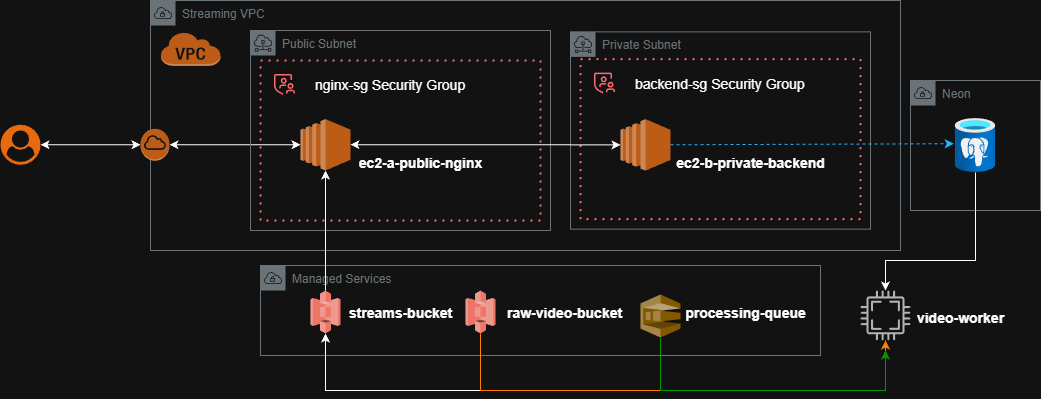

The diagram above was exported from draw.io. Its source (the exported page's mxGraphModel, read from the mxfile embedded in the PNG):
<mxGraphModel dx="2084" dy="1134" grid="1" gridSize="10" guides="1" tooltips="1" connect="1" arrows="1" fold="1" page="1" pageScale="1" pageWidth="1169" pageHeight="827" background="none" math="0" shadow="0">
  <root>
    <mxCell id="0" />
    <mxCell id="1" parent="0" />
    <mxCell id="SekIZtU1skzwa0o93Wk7-41" parent="1" style="sketch=0;outlineConnect=0;gradientColor=none;html=1;whiteSpace=wrap;fontSize=12;fontStyle=0;shape=mxgraph.aws4.group;grIcon=mxgraph.aws4.group_vpc;strokeColor=#879196;fillColor=none;verticalAlign=top;align=left;spacingLeft=30;fontColor=#879196;dashed=0;" value="Managed Services" vertex="1">
      <mxGeometry height="90" width="560" x="340" y="275" as="geometry" />
    </mxCell>
    <mxCell id="SekIZtU1skzwa0o93Wk7-44" connectable="0" parent="1" style="group" value="" vertex="1">
      <mxGeometry height="130" width="130" x="990" y="90" as="geometry" />
    </mxCell>
    <mxCell id="SekIZtU1skzwa0o93Wk7-43" parent="SekIZtU1skzwa0o93Wk7-44" style="sketch=0;outlineConnect=0;gradientColor=none;html=1;whiteSpace=wrap;fontSize=12;fontStyle=0;shape=mxgraph.aws4.group;grIcon=mxgraph.aws4.group_vpc;strokeColor=#879196;fillColor=none;verticalAlign=top;align=left;spacingLeft=30;fontColor=#879196;dashed=0;" value="Neon" vertex="1">
      <mxGeometry height="130" width="130" as="geometry" />
    </mxCell>
    <mxCell id="SekIZtU1skzwa0o93Wk7-16" parent="SekIZtU1skzwa0o93Wk7-44" style="image;aspect=fixed;html=1;points=[];align=center;fontSize=12;image=img/lib/azure2/databases/Azure_Database_PostgreSQL_Server.svg;" value="" vertex="1">
      <mxGeometry height="54" width="40.5" x="44.75" y="38" as="geometry" />
    </mxCell>
    <mxCell id="SekIZtU1skzwa0o93Wk7-15" parent="1" style="sketch=0;outlineConnect=0;gradientColor=none;html=1;whiteSpace=wrap;fontSize=12;fontStyle=0;shape=mxgraph.aws4.group;grIcon=mxgraph.aws4.group_vpc;strokeColor=#879196;fillColor=none;verticalAlign=top;align=left;spacingLeft=30;fontColor=#879196;dashed=0;" value="Streaming VPC" vertex="1">
      <mxGeometry height="250" width="750" x="230" y="10" as="geometry" />
    </mxCell>
    <mxCell id="SekIZtU1skzwa0o93Wk7-5" parent="1" style="outlineConnect=0;dashed=0;verticalLabelPosition=bottom;verticalAlign=top;align=center;html=1;shape=mxgraph.aws3.virtual_private_cloud;fillColor=#F58534;gradientColor=none;" value="" vertex="1">
      <mxGeometry height="34" width="60" x="240" y="41.379999999999995" as="geometry" />
    </mxCell>
    <mxCell id="SekIZtU1skzwa0o93Wk7-28" edge="1" parent="1" source="SekIZtU1skzwa0o93Wk7-6" style="rounded=0;orthogonalLoop=1;jettySize=auto;html=1;entryX=0;entryY=0.5;entryDx=0;entryDy=0;entryPerimeter=0;startArrow=classic;startFill=1;" target="SekIZtU1skzwa0o93Wk7-2" value="">
      <mxGeometry relative="1" as="geometry" />
    </mxCell>
    <mxCell id="SekIZtU1skzwa0o93Wk7-6" parent="1" style="outlineConnect=0;dashed=0;verticalLabelPosition=bottom;verticalAlign=top;align=center;html=1;shape=mxgraph.aws3.internet_gateway;fillColor=#F58534;gradientColor=none;" value="" vertex="1">
      <mxGeometry height="32" width="29" x="220" y="138.25" as="geometry" />
    </mxCell>
    <mxCell id="SekIZtU1skzwa0o93Wk7-25" connectable="0" parent="1" style="group" value="" vertex="1">
      <mxGeometry height="200" width="300" x="330" y="40" as="geometry" />
    </mxCell>
    <mxCell id="SekIZtU1skzwa0o93Wk7-13" parent="SekIZtU1skzwa0o93Wk7-25" style="sketch=0;outlineConnect=0;gradientColor=none;html=1;whiteSpace=wrap;fontSize=12;fontStyle=0;shape=mxgraph.aws4.group;grIcon=mxgraph.aws4.group_subnet;strokeColor=#879196;fillColor=none;verticalAlign=top;align=left;spacingLeft=30;fontColor=#879196;dashed=0;" value="Public Subnet" vertex="1">
      <mxGeometry height="200" width="300" as="geometry" />
    </mxCell>
    <mxCell id="SekIZtU1skzwa0o93Wk7-7" parent="SekIZtU1skzwa0o93Wk7-25" style="container=1;collapsible=0;expand=0;recursiveResize=0;html=1;whiteSpace=wrap;strokeColor=#FA4D56;fillColor=none;dashed=1;dashPattern=1 3;strokeWidth=2" value="" vertex="1">
      <mxGeometry height="160" width="280" x="10" y="30" as="geometry" />
    </mxCell>
    <mxCell id="SekIZtU1skzwa0o93Wk7-8" parent="SekIZtU1skzwa0o93Wk7-7" style="shape=rect;fillColor=none;aspect=fixed;resizable=0;labelPosition=right;verticalLabelPosition=middle;align=left;verticalAlign=middle;strokeColor=none;part=1;spacingLeft=5;fontSize=14;" value="nginx-sg Security Group" vertex="1">
      <mxGeometry height="48" relative="1" width="48" as="geometry" />
    </mxCell>
    <mxCell id="SekIZtU1skzwa0o93Wk7-9" parent="SekIZtU1skzwa0o93Wk7-8" style="fillColor=#FA4D56;shape=mxgraph.ibm_cloud.group--security;strokeColor=none;dashed=0;outlineConnect=0;html=1;labelPosition=center;verticalLabelPosition=bottom;verticalAlign=top;part=1;movable=0;resizable=0;rotatable=0;" value="" vertex="1">
      <mxGeometry height="24" relative="1" width="24" as="geometry">
        <mxPoint x="12" y="12" as="offset" />
      </mxGeometry>
    </mxCell>
    <mxCell id="SekIZtU1skzwa0o93Wk7-23" parent="SekIZtU1skzwa0o93Wk7-7" style="text;strokeColor=none;fillColor=none;html=1;fontSize=24;fontStyle=1;verticalAlign=middle;align=center;" value="&lt;font style=&quot;font-size: 14px;&quot;&gt;ec2-a-public-nginx&lt;/font&gt;" vertex="1">
      <mxGeometry height="40" width="100" x="110" y="80" as="geometry" />
    </mxCell>
    <mxCell id="SekIZtU1skzwa0o93Wk7-2" parent="SekIZtU1skzwa0o93Wk7-25" style="outlineConnect=0;dashed=0;verticalLabelPosition=bottom;verticalAlign=top;align=center;html=1;shape=mxgraph.aws3.ec2;fillColor=#F58534;gradientColor=none;" value="" vertex="1">
      <mxGeometry height="51.5" width="50" x="50" y="88.5" as="geometry" />
    </mxCell>
    <mxCell id="SekIZtU1skzwa0o93Wk7-26" connectable="0" parent="1" style="group" value="" vertex="1">
      <mxGeometry height="197.25" width="300" x="650" y="41.379999999999995" as="geometry" />
    </mxCell>
    <mxCell id="SekIZtU1skzwa0o93Wk7-14" parent="SekIZtU1skzwa0o93Wk7-26" style="sketch=0;outlineConnect=0;gradientColor=none;html=1;whiteSpace=wrap;fontSize=12;fontStyle=0;shape=mxgraph.aws4.group;grIcon=mxgraph.aws4.group_subnet;strokeColor=#879196;fillColor=none;verticalAlign=top;align=left;spacingLeft=30;fontColor=#879196;dashed=0;" value="Private Subnet" vertex="1">
      <mxGeometry height="197.25" width="300" as="geometry" />
    </mxCell>
    <mxCell id="SekIZtU1skzwa0o93Wk7-19" parent="SekIZtU1skzwa0o93Wk7-26" style="container=1;collapsible=0;expand=0;recursiveResize=0;html=1;whiteSpace=wrap;strokeColor=#FA4D56;fillColor=none;dashed=1;dashPattern=1 3;strokeWidth=2" value="" vertex="1">
      <mxGeometry height="160" width="280" x="10" y="27.25" as="geometry" />
    </mxCell>
    <mxCell id="SekIZtU1skzwa0o93Wk7-20" parent="SekIZtU1skzwa0o93Wk7-19" style="shape=rect;fillColor=none;aspect=fixed;resizable=0;labelPosition=right;verticalLabelPosition=middle;align=left;verticalAlign=middle;strokeColor=none;part=1;spacingLeft=5;fontSize=14;" value="backend-sg Security Group" vertex="1">
      <mxGeometry height="48" relative="1" width="48" as="geometry" />
    </mxCell>
    <mxCell id="SekIZtU1skzwa0o93Wk7-21" parent="SekIZtU1skzwa0o93Wk7-20" style="fillColor=#FA4D56;shape=mxgraph.ibm_cloud.group--security;strokeColor=none;dashed=0;outlineConnect=0;html=1;labelPosition=center;verticalLabelPosition=bottom;verticalAlign=top;part=1;movable=0;resizable=0;rotatable=0;" value="" vertex="1">
      <mxGeometry height="24" relative="1" width="24" as="geometry">
        <mxPoint x="12" y="12" as="offset" />
      </mxGeometry>
    </mxCell>
    <mxCell id="SekIZtU1skzwa0o93Wk7-22" parent="SekIZtU1skzwa0o93Wk7-19" style="outlineConnect=0;dashed=0;verticalLabelPosition=bottom;verticalAlign=top;align=center;html=1;shape=mxgraph.aws3.ec2;fillColor=#F58534;gradientColor=none;" value="" vertex="1">
      <mxGeometry height="51.5" width="50" x="40" y="60" as="geometry" />
    </mxCell>
    <mxCell id="SekIZtU1skzwa0o93Wk7-24" parent="SekIZtU1skzwa0o93Wk7-26" style="text;strokeColor=none;fillColor=none;html=1;fontSize=24;fontStyle=1;verticalAlign=middle;align=center;" value="&lt;font style=&quot;font-size: 14px;&quot;&gt;ec2-b-private-backend&lt;/font&gt;" vertex="1">
      <mxGeometry height="40" width="100" x="130" y="108.62" as="geometry" />
    </mxCell>
    <mxCell id="SekIZtU1skzwa0o93Wk7-30" edge="1" parent="1" source="SekIZtU1skzwa0o93Wk7-2" style="edgeStyle=orthogonalEdgeStyle;rounded=0;orthogonalLoop=1;jettySize=auto;html=1;entryX=0;entryY=0.5;entryDx=0;entryDy=0;entryPerimeter=0;startArrow=classic;startFill=1;" target="SekIZtU1skzwa0o93Wk7-22">
      <mxGeometry relative="1" as="geometry" />
    </mxCell>
    <mxCell id="SekIZtU1skzwa0o93Wk7-45" edge="1" parent="1" source="SekIZtU1skzwa0o93Wk7-22" style="rounded=0;orthogonalLoop=1;jettySize=auto;html=1;entryX=-0.038;entryY=0.467;entryDx=0;entryDy=0;entryPerimeter=0;strokeColor=light-dark(#000000,#28B6FF);dashed=1;" target="SekIZtU1skzwa0o93Wk7-16">
      <mxGeometry relative="1" as="geometry" />
    </mxCell>
    <mxCell id="SekIZtU1skzwa0o93Wk7-32" connectable="0" parent="1" style="group" value="" vertex="1">
      <mxGeometry height="43" width="140" x="390" y="300" as="geometry" />
    </mxCell>
    <mxCell id="3QQFQJgZSTSmz37S1qG6-1" parent="SekIZtU1skzwa0o93Wk7-32" style="outlineConnect=0;dashed=0;verticalLabelPosition=bottom;verticalAlign=top;align=center;html=1;shape=mxgraph.aws3.s3;fillColor=#E05243;gradientColor=none;" value="" vertex="1">
      <mxGeometry height="43" width="30" as="geometry" />
    </mxCell>
    <mxCell id="SekIZtU1skzwa0o93Wk7-31" parent="SekIZtU1skzwa0o93Wk7-32" style="text;strokeColor=none;fillColor=none;html=1;fontSize=24;fontStyle=1;verticalAlign=middle;align=center;" value="&lt;span style=&quot;font-size: 14px;&quot;&gt;streams-bucket&lt;/span&gt;" vertex="1">
      <mxGeometry height="40" width="100" x="40" as="geometry" />
    </mxCell>
    <mxCell id="SekIZtU1skzwa0o93Wk7-40" connectable="0" parent="1" style="group" value="" vertex="1">
      <mxGeometry height="47" width="155" x="720" y="300" as="geometry" />
    </mxCell>
    <mxCell id="3QQFQJgZSTSmz37S1qG6-4" parent="SekIZtU1skzwa0o93Wk7-40" style="outlineConnect=0;dashed=0;verticalLabelPosition=bottom;verticalAlign=top;align=center;html=1;shape=mxgraph.aws3.sqs;fillColor=#D9A741;gradientColor=none;" value="" vertex="1">
      <mxGeometry height="43" width="40" y="4" as="geometry" />
    </mxCell>
    <mxCell id="SekIZtU1skzwa0o93Wk7-39" parent="SekIZtU1skzwa0o93Wk7-40" style="text;strokeColor=none;fillColor=none;html=1;fontSize=24;fontStyle=1;verticalAlign=middle;align=center;" value="&lt;font style=&quot;font-size: 14px;&quot;&gt;processing-queue&lt;/font&gt;" vertex="1">
      <mxGeometry height="40" width="100" x="55" as="geometry" />
    </mxCell>
    <mxCell id="SekIZtU1skzwa0o93Wk7-47" edge="1" parent="1" source="3QQFQJgZSTSmz37S1qG6-1" style="edgeStyle=orthogonalEdgeStyle;rounded=0;orthogonalLoop=1;jettySize=auto;html=1;startArrow=none;startFill=0;endArrow=classic;endFill=1;" target="SekIZtU1skzwa0o93Wk7-2">
      <mxGeometry relative="1" as="geometry" />
    </mxCell>
    <mxCell id="SekIZtU1skzwa0o93Wk7-50" connectable="0" parent="1" style="group" value="" vertex="1">
      <mxGeometry height="50" width="150" x="940" y="300" as="geometry" />
    </mxCell>
    <mxCell id="SekIZtU1skzwa0o93Wk7-48" parent="SekIZtU1skzwa0o93Wk7-50" style="sketch=0;pointerEvents=1;shadow=0;dashed=0;html=1;strokeColor=none;fillColor=#434445;aspect=fixed;labelPosition=center;verticalLabelPosition=bottom;verticalAlign=top;align=center;outlineConnect=0;shape=mxgraph.vvd.cpu;" value="" vertex="1">
      <mxGeometry height="50" width="50" as="geometry" />
    </mxCell>
    <mxCell id="SekIZtU1skzwa0o93Wk7-49" parent="SekIZtU1skzwa0o93Wk7-50" style="text;strokeColor=none;fillColor=none;html=1;fontSize=24;fontStyle=1;verticalAlign=middle;align=center;" value="&lt;span style=&quot;font-size: 14px;&quot;&gt;video-worker&lt;/span&gt;" vertex="1">
      <mxGeometry height="40" width="100" x="50" y="5" as="geometry" />
    </mxCell>
    <mxCell id="SekIZtU1skzwa0o93Wk7-52" edge="1" parent="1" source="SekIZtU1skzwa0o93Wk7-16" style="edgeStyle=orthogonalEdgeStyle;rounded=0;orthogonalLoop=1;jettySize=auto;html=1;" target="SekIZtU1skzwa0o93Wk7-48">
      <mxGeometry relative="1" as="geometry">
        <Array as="points">
          <mxPoint x="1055" y="270" />
          <mxPoint x="965" y="270" />
        </Array>
      </mxGeometry>
    </mxCell>
    <mxCell id="SekIZtU1skzwa0o93Wk7-53" edge="1" parent="1" source="3QQFQJgZSTSmz37S1qG6-1" style="edgeStyle=orthogonalEdgeStyle;rounded=0;orthogonalLoop=1;jettySize=auto;html=1;startArrow=classic;startFill=1;endArrow=none;endFill=0;" target="SekIZtU1skzwa0o93Wk7-48">
      <mxGeometry relative="1" as="geometry">
        <Array as="points">
          <mxPoint x="405" y="400" />
          <mxPoint x="965" y="400" />
        </Array>
      </mxGeometry>
    </mxCell>
    <mxCell id="SekIZtU1skzwa0o93Wk7-54" edge="1" parent="1" source="SekIZtU1skzwa0o93Wk7-34" style="edgeStyle=orthogonalEdgeStyle;rounded=0;orthogonalLoop=1;jettySize=auto;html=1;strokeColor=light-dark(#000000,#FF8000);" target="SekIZtU1skzwa0o93Wk7-48">
      <mxGeometry relative="1" as="geometry">
        <Array as="points">
          <mxPoint x="560" y="400" />
          <mxPoint x="965" y="400" />
        </Array>
      </mxGeometry>
    </mxCell>
    <mxCell id="SekIZtU1skzwa0o93Wk7-34" parent="1" style="outlineConnect=0;dashed=0;verticalLabelPosition=bottom;verticalAlign=top;align=center;html=1;shape=mxgraph.aws3.s3;fillColor=#E05243;gradientColor=none;" value="" vertex="1">
      <mxGeometry height="43" width="30" x="545" y="300" as="geometry" />
    </mxCell>
    <mxCell id="SekIZtU1skzwa0o93Wk7-35" parent="1" style="text;strokeColor=none;fillColor=none;html=1;fontSize=24;fontStyle=1;verticalAlign=middle;align=left;" value="&lt;span style=&quot;font-size: 14px;&quot;&gt;raw-video-bucket&lt;/span&gt;" vertex="1">
      <mxGeometry height="40" width="100" x="585" y="300" as="geometry" />
    </mxCell>
    <mxCell id="SekIZtU1skzwa0o93Wk7-55" edge="1" parent="1" source="3QQFQJgZSTSmz37S1qG6-4" style="edgeStyle=orthogonalEdgeStyle;rounded=0;orthogonalLoop=1;jettySize=auto;html=1;strokeColor=light-dark(#000000,#009900);">
      <mxGeometry relative="1" as="geometry">
        <Array as="points">
          <mxPoint x="740" y="400" />
          <mxPoint x="965" y="400" />
        </Array>
        <mxPoint x="965" y="360" as="targetPoint" />
      </mxGeometry>
    </mxCell>
    <mxCell id="SekIZtU1skzwa0o93Wk7-56" parent="1" style="points=[];aspect=fixed;html=1;align=center;shadow=0;dashed=0;fillColor=#FF6A00;strokeColor=none;shape=mxgraph.alibaba_cloud.user;" value="" vertex="1">
      <mxGeometry height="40" width="40" x="80" y="134.25" as="geometry" />
    </mxCell>
    <mxCell id="SekIZtU1skzwa0o93Wk7-57" edge="1" parent="1" source="SekIZtU1skzwa0o93Wk7-56" style="edgeStyle=orthogonalEdgeStyle;rounded=0;orthogonalLoop=1;jettySize=auto;html=1;entryX=0;entryY=0.5;entryDx=0;entryDy=0;entryPerimeter=0;startArrow=classic;startFill=1;" target="SekIZtU1skzwa0o93Wk7-6">
      <mxGeometry relative="1" as="geometry" />
    </mxCell>
  </root>
</mxGraphModel>